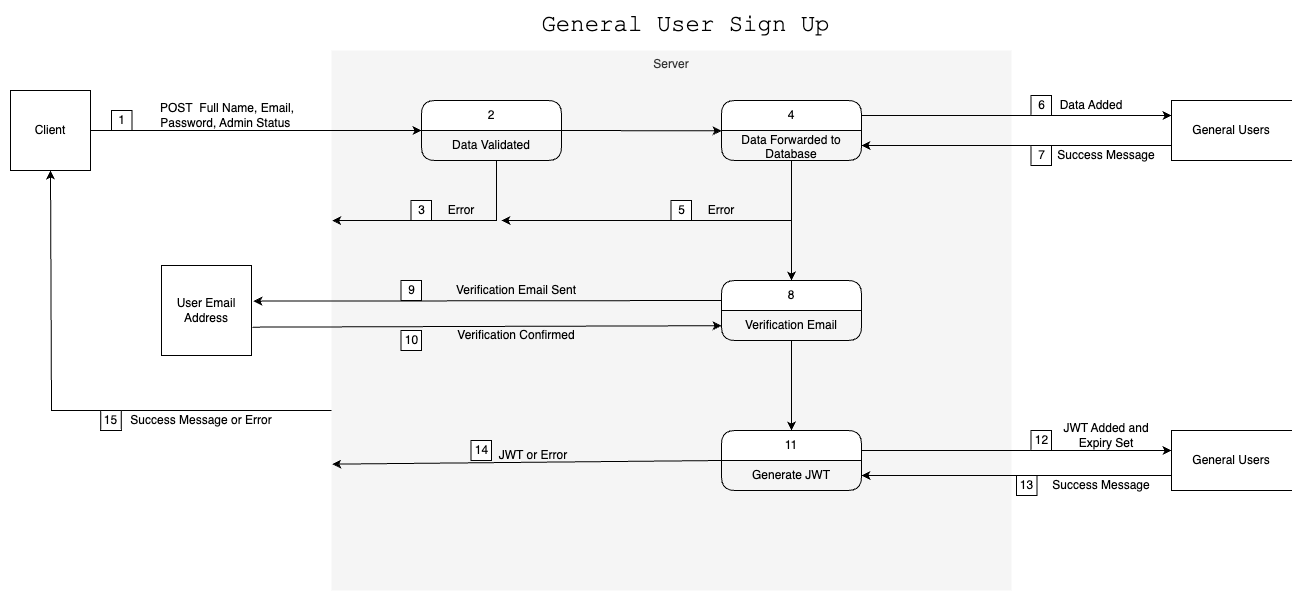

The diagram above was exported from draw.io. Its source (the exported page's mxGraphModel, read from the mxfile embedded in the PNG):
<mxGraphModel dx="1916" dy="731" grid="1" gridSize="10" guides="1" tooltips="1" connect="1" arrows="1" fold="1" page="1" pageScale="1" pageWidth="483" pageHeight="827" math="0" shadow="0">
  <root>
    <mxCell id="0" />
    <mxCell id="1" parent="0" />
    <mxCell id="0S11xny3jgP4CVXop7fz-20" value="Server" style="rounded=0;whiteSpace=wrap;html=1;verticalAlign=top;fillColor=#f5f5f5;fontColor=#333333;strokeColor=none;dashed=1;dashPattern=1 4;" vertex="1" parent="1">
      <mxGeometry x="40" y="80" width="680" height="540" as="geometry" />
    </mxCell>
    <mxCell id="0S11xny3jgP4CVXop7fz-10" value="&lt;font face=&quot;Courier New&quot; style=&quot;font-size: 24px;&quot;&gt;General User Sign Up&lt;/font&gt;" style="text;html=1;strokeColor=none;fillColor=none;align=center;verticalAlign=middle;whiteSpace=wrap;rounded=0;" vertex="1" parent="1">
      <mxGeometry x="219" y="40" width="351" height="30" as="geometry" />
    </mxCell>
    <mxCell id="0S11xny3jgP4CVXop7fz-11" value="1" style="html=1;whiteSpace=wrap;" vertex="1" parent="1">
      <mxGeometry x="-180" y="140" width="20.5" height="20" as="geometry" />
    </mxCell>
    <mxCell id="0S11xny3jgP4CVXop7fz-22" value="Client" style="whiteSpace=wrap;html=1;aspect=fixed;" vertex="1" parent="1">
      <mxGeometry x="-281" y="120" width="80" height="80" as="geometry" />
    </mxCell>
    <mxCell id="0S11xny3jgP4CVXop7fz-23" value="" style="endArrow=classic;html=1;rounded=0;exitX=1;exitY=0.5;exitDx=0;exitDy=0;entryX=0;entryY=0;entryDx=0;entryDy=0;entryPerimeter=0;" edge="1" parent="1" source="0S11xny3jgP4CVXop7fz-22" target="0S11xny3jgP4CVXop7fz-27">
      <mxGeometry width="50" height="50" relative="1" as="geometry">
        <mxPoint x="220" y="330" as="sourcePoint" />
        <mxPoint x="20" y="160" as="targetPoint" />
      </mxGeometry>
    </mxCell>
    <mxCell id="0S11xny3jgP4CVXop7fz-24" value="POST&amp;nbsp; Full Name, Email, Password, Admin Status&amp;nbsp;" style="text;html=1;strokeColor=none;fillColor=none;align=center;verticalAlign=middle;whiteSpace=wrap;rounded=0;" vertex="1" parent="1">
      <mxGeometry x="-159.5" y="130" width="189.5" height="30" as="geometry" />
    </mxCell>
    <mxCell id="0S11xny3jgP4CVXop7fz-26" value="2" style="swimlane;fontStyle=0;childLayout=stackLayout;horizontal=1;startSize=30;horizontalStack=0;resizeParent=1;resizeParentMax=0;resizeLast=0;collapsible=1;marginBottom=0;whiteSpace=wrap;html=1;rounded=1;" vertex="1" parent="1">
      <mxGeometry x="130" y="130" width="140" height="60" as="geometry" />
    </mxCell>
    <mxCell id="0S11xny3jgP4CVXop7fz-27" value="Data Validated" style="text;strokeColor=none;fillColor=none;align=center;verticalAlign=middle;spacingLeft=4;spacingRight=4;overflow=hidden;points=[[0,0.5],[1,0.5]];portConstraint=eastwest;rotatable=0;whiteSpace=wrap;html=1;" vertex="1" parent="0S11xny3jgP4CVXop7fz-26">
      <mxGeometry y="30" width="140" height="30" as="geometry" />
    </mxCell>
    <mxCell id="0S11xny3jgP4CVXop7fz-31" value="General Users" style="shape=partialRectangle;whiteSpace=wrap;html=1;bottom=1;right=0;left=1;top=1;fillColor=none;routingCenterX=-0.5;" vertex="1" parent="1">
      <mxGeometry x="880" y="130" width="120" height="60" as="geometry" />
    </mxCell>
    <mxCell id="0S11xny3jgP4CVXop7fz-33" value="Error" style="text;html=1;strokeColor=none;fillColor=none;align=center;verticalAlign=middle;whiteSpace=wrap;rounded=0;" vertex="1" parent="1">
      <mxGeometry x="140" y="225" width="60" height="30" as="geometry" />
    </mxCell>
    <mxCell id="0S11xny3jgP4CVXop7fz-34" value="3" style="html=1;whiteSpace=wrap;" vertex="1" parent="1">
      <mxGeometry x="119.5" y="230" width="20.5" height="20" as="geometry" />
    </mxCell>
    <mxCell id="0S11xny3jgP4CVXop7fz-35" value="" style="endArrow=classic;html=1;rounded=0;exitX=0.536;exitY=1;exitDx=0;exitDy=0;exitPerimeter=0;entryX=0.001;entryY=0.315;entryDx=0;entryDy=0;entryPerimeter=0;" edge="1" parent="1" source="0S11xny3jgP4CVXop7fz-27" target="0S11xny3jgP4CVXop7fz-20">
      <mxGeometry width="50" height="50" relative="1" as="geometry">
        <mxPoint x="210" y="340" as="sourcePoint" />
        <mxPoint x="260" y="290" as="targetPoint" />
        <Array as="points">
          <mxPoint x="205" y="250" />
        </Array>
      </mxGeometry>
    </mxCell>
    <mxCell id="0S11xny3jgP4CVXop7fz-36" value="" style="endArrow=classic;html=1;rounded=0;exitX=1;exitY=0.5;exitDx=0;exitDy=0;entryX=0;entryY=0.011;entryDx=0;entryDy=0;entryPerimeter=0;" edge="1" parent="1" source="0S11xny3jgP4CVXop7fz-26" target="0S11xny3jgP4CVXop7fz-39">
      <mxGeometry width="50" height="50" relative="1" as="geometry">
        <mxPoint x="210" y="340" as="sourcePoint" />
        <mxPoint x="260" y="290" as="targetPoint" />
      </mxGeometry>
    </mxCell>
    <mxCell id="0S11xny3jgP4CVXop7fz-38" value="4" style="swimlane;fontStyle=0;childLayout=stackLayout;horizontal=1;startSize=30;horizontalStack=0;resizeParent=1;resizeParentMax=0;resizeLast=0;collapsible=1;marginBottom=0;whiteSpace=wrap;html=1;rounded=1;" vertex="1" parent="1">
      <mxGeometry x="430" y="130" width="140" height="60" as="geometry" />
    </mxCell>
    <mxCell id="0S11xny3jgP4CVXop7fz-39" value="Data Forwarded to Database" style="text;strokeColor=none;fillColor=none;align=center;verticalAlign=middle;spacingLeft=4;spacingRight=4;overflow=hidden;points=[[0,0.5],[1,0.5]];portConstraint=eastwest;rotatable=0;whiteSpace=wrap;html=1;" vertex="1" parent="0S11xny3jgP4CVXop7fz-38">
      <mxGeometry y="30" width="140" height="30" as="geometry" />
    </mxCell>
    <mxCell id="0S11xny3jgP4CVXop7fz-40" value="" style="endArrow=classic;html=1;rounded=0;entryX=0;entryY=0.25;entryDx=0;entryDy=0;exitX=1;exitY=0.25;exitDx=0;exitDy=0;" edge="1" parent="1" source="0S11xny3jgP4CVXop7fz-38" target="0S11xny3jgP4CVXop7fz-31">
      <mxGeometry width="50" height="50" relative="1" as="geometry">
        <mxPoint x="570" y="160" as="sourcePoint" />
        <mxPoint x="260" y="300" as="targetPoint" />
      </mxGeometry>
    </mxCell>
    <mxCell id="0S11xny3jgP4CVXop7fz-41" value="" style="endArrow=classic;html=1;rounded=0;exitX=0;exitY=0.75;exitDx=0;exitDy=0;entryX=1;entryY=0.5;entryDx=0;entryDy=0;" edge="1" parent="1" source="0S11xny3jgP4CVXop7fz-31" target="0S11xny3jgP4CVXop7fz-39">
      <mxGeometry width="50" height="50" relative="1" as="geometry">
        <mxPoint x="210" y="350" as="sourcePoint" />
        <mxPoint x="260" y="300" as="targetPoint" />
      </mxGeometry>
    </mxCell>
    <mxCell id="0S11xny3jgP4CVXop7fz-43" value="Error" style="text;html=1;strokeColor=none;fillColor=none;align=center;verticalAlign=middle;whiteSpace=wrap;rounded=0;" vertex="1" parent="1">
      <mxGeometry x="400" y="225" width="60" height="30" as="geometry" />
    </mxCell>
    <mxCell id="0S11xny3jgP4CVXop7fz-44" value="5" style="html=1;whiteSpace=wrap;" vertex="1" parent="1">
      <mxGeometry x="379.5" y="230" width="20.5" height="20" as="geometry" />
    </mxCell>
    <mxCell id="0S11xny3jgP4CVXop7fz-45" value="Data Added" style="text;html=1;strokeColor=none;fillColor=none;align=center;verticalAlign=middle;whiteSpace=wrap;rounded=0;" vertex="1" parent="1">
      <mxGeometry x="760" y="120" width="80" height="30" as="geometry" />
    </mxCell>
    <mxCell id="0S11xny3jgP4CVXop7fz-46" value="Success Message" style="text;html=1;strokeColor=none;fillColor=none;align=center;verticalAlign=middle;whiteSpace=wrap;rounded=0;" vertex="1" parent="1">
      <mxGeometry x="760" y="170" width="110" height="30" as="geometry" />
    </mxCell>
    <mxCell id="0S11xny3jgP4CVXop7fz-47" value="8" style="swimlane;fontStyle=0;childLayout=stackLayout;horizontal=1;startSize=30;horizontalStack=0;resizeParent=1;resizeParentMax=0;resizeLast=0;collapsible=1;marginBottom=0;whiteSpace=wrap;html=1;rounded=1;" vertex="1" parent="1">
      <mxGeometry x="430" y="310" width="140" height="60" as="geometry" />
    </mxCell>
    <mxCell id="0S11xny3jgP4CVXop7fz-48" value="Verification Email" style="text;strokeColor=none;fillColor=none;align=center;verticalAlign=middle;spacingLeft=4;spacingRight=4;overflow=hidden;points=[[0,0.5],[1,0.5]];portConstraint=eastwest;rotatable=0;whiteSpace=wrap;html=1;" vertex="1" parent="0S11xny3jgP4CVXop7fz-47">
      <mxGeometry y="30" width="140" height="30" as="geometry" />
    </mxCell>
    <mxCell id="0S11xny3jgP4CVXop7fz-53" value="7" style="html=1;whiteSpace=wrap;" vertex="1" parent="1">
      <mxGeometry x="739.5" y="175" width="20.5" height="20" as="geometry" />
    </mxCell>
    <mxCell id="0S11xny3jgP4CVXop7fz-54" value="6" style="html=1;whiteSpace=wrap;" vertex="1" parent="1">
      <mxGeometry x="739.5" y="125" width="20.5" height="20" as="geometry" />
    </mxCell>
    <mxCell id="0S11xny3jgP4CVXop7fz-55" value="User Email Address" style="whiteSpace=wrap;html=1;aspect=fixed;" vertex="1" parent="1">
      <mxGeometry x="-130" y="295" width="90" height="90" as="geometry" />
    </mxCell>
    <mxCell id="0S11xny3jgP4CVXop7fz-58" value="" style="endArrow=classic;html=1;rounded=0;entryX=1.022;entryY=0.396;entryDx=0;entryDy=0;entryPerimeter=0;" edge="1" parent="1" target="0S11xny3jgP4CVXop7fz-55">
      <mxGeometry width="50" height="50" relative="1" as="geometry">
        <mxPoint x="430" y="330" as="sourcePoint" />
        <mxPoint x="320" y="290" as="targetPoint" />
      </mxGeometry>
    </mxCell>
    <mxCell id="0S11xny3jgP4CVXop7fz-63" value="9" style="html=1;whiteSpace=wrap;" vertex="1" parent="1">
      <mxGeometry x="109.5" y="310" width="20.5" height="20" as="geometry" />
    </mxCell>
    <mxCell id="0S11xny3jgP4CVXop7fz-64" value="" style="endArrow=classic;html=1;rounded=0;entryX=0.5;entryY=0;entryDx=0;entryDy=0;" edge="1" parent="1" target="0S11xny3jgP4CVXop7fz-47">
      <mxGeometry width="50" height="50" relative="1" as="geometry">
        <mxPoint x="500" y="190" as="sourcePoint" />
        <mxPoint x="320" y="260" as="targetPoint" />
      </mxGeometry>
    </mxCell>
    <mxCell id="0S11xny3jgP4CVXop7fz-65" value="" style="endArrow=classic;html=1;rounded=0;" edge="1" parent="1">
      <mxGeometry width="50" height="50" relative="1" as="geometry">
        <mxPoint x="500" y="250" as="sourcePoint" />
        <mxPoint x="210" y="250" as="targetPoint" />
      </mxGeometry>
    </mxCell>
    <mxCell id="0S11xny3jgP4CVXop7fz-67" value="General Users" style="shape=partialRectangle;whiteSpace=wrap;html=1;bottom=1;right=0;left=1;top=1;fillColor=none;routingCenterX=-0.5;" vertex="1" parent="1">
      <mxGeometry x="880" y="460" width="120" height="60" as="geometry" />
    </mxCell>
    <mxCell id="0S11xny3jgP4CVXop7fz-68" value="11" style="swimlane;fontStyle=0;childLayout=stackLayout;horizontal=1;startSize=30;horizontalStack=0;resizeParent=1;resizeParentMax=0;resizeLast=0;collapsible=1;marginBottom=0;whiteSpace=wrap;html=1;rounded=1;" vertex="1" parent="1">
      <mxGeometry x="430" y="460" width="140" height="60" as="geometry" />
    </mxCell>
    <mxCell id="0S11xny3jgP4CVXop7fz-69" value="Generate JWT" style="text;strokeColor=none;fillColor=none;align=center;verticalAlign=middle;spacingLeft=4;spacingRight=4;overflow=hidden;points=[[0,0.5],[1,0.5]];portConstraint=eastwest;rotatable=0;whiteSpace=wrap;html=1;" vertex="1" parent="0S11xny3jgP4CVXop7fz-68">
      <mxGeometry y="30" width="140" height="30" as="geometry" />
    </mxCell>
    <mxCell id="0S11xny3jgP4CVXop7fz-71" value="" style="endArrow=classic;html=1;rounded=0;exitX=1.011;exitY=0.685;exitDx=0;exitDy=0;exitPerimeter=0;" edge="1" parent="1" source="0S11xny3jgP4CVXop7fz-55" target="0S11xny3jgP4CVXop7fz-48">
      <mxGeometry width="50" height="50" relative="1" as="geometry">
        <mxPoint x="-40" y="360" as="sourcePoint" />
        <mxPoint x="410" y="350" as="targetPoint" />
      </mxGeometry>
    </mxCell>
    <mxCell id="0S11xny3jgP4CVXop7fz-75" value="Verification Email Sent" style="text;html=1;strokeColor=none;fillColor=none;align=center;verticalAlign=middle;whiteSpace=wrap;rounded=0;" vertex="1" parent="1">
      <mxGeometry x="140" y="305" width="170" height="30" as="geometry" />
    </mxCell>
    <mxCell id="0S11xny3jgP4CVXop7fz-76" value="10" style="html=1;whiteSpace=wrap;" vertex="1" parent="1">
      <mxGeometry x="109.5" y="360" width="20.5" height="20" as="geometry" />
    </mxCell>
    <mxCell id="0S11xny3jgP4CVXop7fz-78" value="Verification Confirmed" style="text;html=1;strokeColor=none;fillColor=none;align=center;verticalAlign=middle;whiteSpace=wrap;rounded=0;" vertex="1" parent="1">
      <mxGeometry x="140" y="350" width="170" height="30" as="geometry" />
    </mxCell>
    <mxCell id="0S11xny3jgP4CVXop7fz-79" value="" style="endArrow=classic;html=1;rounded=0;entryX=0.5;entryY=0;entryDx=0;entryDy=0;" edge="1" parent="1" target="0S11xny3jgP4CVXop7fz-68">
      <mxGeometry width="50" height="50" relative="1" as="geometry">
        <mxPoint x="500" y="370" as="sourcePoint" />
        <mxPoint x="320" y="370" as="targetPoint" />
      </mxGeometry>
    </mxCell>
    <mxCell id="0S11xny3jgP4CVXop7fz-80" value="" style="endArrow=classic;html=1;rounded=0;entryX=0;entryY=0.25;entryDx=0;entryDy=0;exitX=1;exitY=0.25;exitDx=0;exitDy=0;" edge="1" parent="1">
      <mxGeometry width="50" height="50" relative="1" as="geometry">
        <mxPoint x="570" y="480" as="sourcePoint" />
        <mxPoint x="880" y="480" as="targetPoint" />
      </mxGeometry>
    </mxCell>
    <mxCell id="0S11xny3jgP4CVXop7fz-81" value="" style="endArrow=classic;html=1;rounded=0;exitX=0;exitY=0.75;exitDx=0;exitDy=0;entryX=1;entryY=0.5;entryDx=0;entryDy=0;" edge="1" parent="1" source="0S11xny3jgP4CVXop7fz-67" target="0S11xny3jgP4CVXop7fz-69">
      <mxGeometry width="50" height="50" relative="1" as="geometry">
        <mxPoint x="880" y="510" as="sourcePoint" />
        <mxPoint x="570" y="510" as="targetPoint" />
      </mxGeometry>
    </mxCell>
    <mxCell id="0S11xny3jgP4CVXop7fz-82" value="Success Message" style="text;html=1;strokeColor=none;fillColor=none;align=center;verticalAlign=middle;whiteSpace=wrap;rounded=0;" vertex="1" parent="1">
      <mxGeometry x="754.88" y="500" width="110" height="30" as="geometry" />
    </mxCell>
    <mxCell id="0S11xny3jgP4CVXop7fz-83" value="JWT Added and Expiry Set" style="text;html=1;strokeColor=none;fillColor=none;align=center;verticalAlign=middle;whiteSpace=wrap;rounded=0;" vertex="1" parent="1">
      <mxGeometry x="754.88" y="450" width="120.25" height="30" as="geometry" />
    </mxCell>
    <mxCell id="0S11xny3jgP4CVXop7fz-84" value="12" style="html=1;whiteSpace=wrap;" vertex="1" parent="1">
      <mxGeometry x="739.5" y="460" width="20.5" height="20" as="geometry" />
    </mxCell>
    <mxCell id="0S11xny3jgP4CVXop7fz-85" value="13" style="html=1;whiteSpace=wrap;" vertex="1" parent="1">
      <mxGeometry x="725" y="505" width="20.5" height="20" as="geometry" />
    </mxCell>
    <mxCell id="0S11xny3jgP4CVXop7fz-88" value="" style="endArrow=classic;html=1;rounded=0;entryX=0.001;entryY=0.766;entryDx=0;entryDy=0;entryPerimeter=0;" edge="1" parent="1" target="0S11xny3jgP4CVXop7fz-20">
      <mxGeometry width="50" height="50" relative="1" as="geometry">
        <mxPoint x="430" y="490" as="sourcePoint" />
        <mxPoint x="320" y="340" as="targetPoint" />
      </mxGeometry>
    </mxCell>
    <mxCell id="0S11xny3jgP4CVXop7fz-89" value="JWT or Error" style="text;html=1;strokeColor=none;fillColor=none;align=center;verticalAlign=middle;whiteSpace=wrap;rounded=0;" vertex="1" parent="1">
      <mxGeometry x="182" y="470" width="120" height="30" as="geometry" />
    </mxCell>
    <mxCell id="0S11xny3jgP4CVXop7fz-91" value="14" style="html=1;whiteSpace=wrap;" vertex="1" parent="1">
      <mxGeometry x="179.5" y="470" width="20.5" height="20" as="geometry" />
    </mxCell>
    <mxCell id="0S11xny3jgP4CVXop7fz-92" value="" style="endArrow=classic;html=1;rounded=0;entryX=0.5;entryY=1;entryDx=0;entryDy=0;" edge="1" parent="1" target="0S11xny3jgP4CVXop7fz-22">
      <mxGeometry width="50" height="50" relative="1" as="geometry">
        <mxPoint x="40" y="440" as="sourcePoint" />
        <mxPoint x="320" y="340" as="targetPoint" />
        <Array as="points">
          <mxPoint x="-240" y="440" />
        </Array>
      </mxGeometry>
    </mxCell>
    <mxCell id="0S11xny3jgP4CVXop7fz-93" value="Success Message or Error" style="text;html=1;strokeColor=none;fillColor=none;align=center;verticalAlign=middle;whiteSpace=wrap;rounded=0;" vertex="1" parent="1">
      <mxGeometry x="-170.25" y="435" width="160.25" height="30" as="geometry" />
    </mxCell>
    <mxCell id="0S11xny3jgP4CVXop7fz-95" value="15" style="html=1;whiteSpace=wrap;" vertex="1" parent="1">
      <mxGeometry x="-190.75" y="440" width="20.5" height="20" as="geometry" />
    </mxCell>
  </root>
</mxGraphModel>